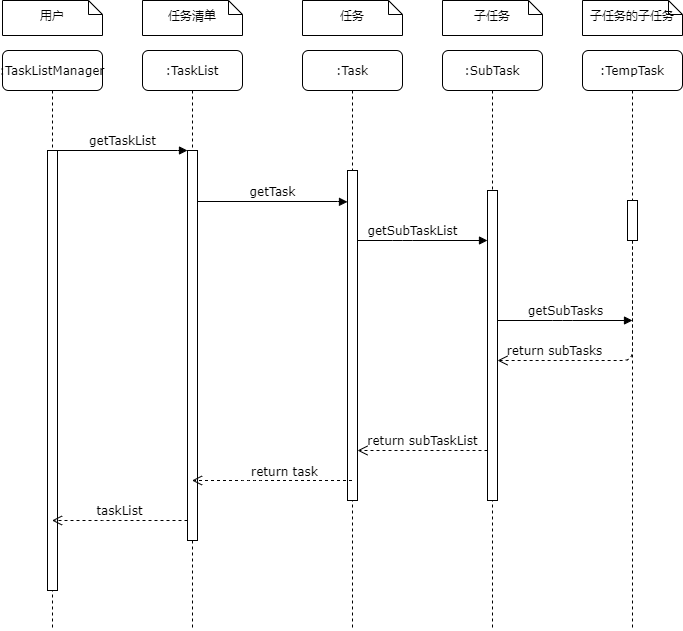

The diagram above was exported from draw.io. Its source (the exported page's mxGraphModel, read from the mxfile embedded in the PNG):
<mxGraphModel dx="976" dy="647" grid="1" gridSize="10" guides="1" tooltips="1" connect="1" arrows="1" fold="1" page="1" pageScale="1" pageWidth="850" pageHeight="1100" math="0" shadow="0">
  <root>
    <mxCell id="sPBnGvrS7eeHNl4mXFV1-0" />
    <mxCell id="sPBnGvrS7eeHNl4mXFV1-1" parent="sPBnGvrS7eeHNl4mXFV1-0" />
    <mxCell id="sPBnGvrS7eeHNl4mXFV1-2" value=":TaskList" style="shape=umlLifeline;perimeter=lifelinePerimeter;whiteSpace=wrap;html=1;container=1;collapsible=0;recursiveResize=0;outlineConnect=0;rounded=1;shadow=0;comic=0;labelBackgroundColor=none;strokeWidth=1;fontFamily=Verdana;fontSize=12;align=center;" parent="sPBnGvrS7eeHNl4mXFV1-1" vertex="1">
      <mxGeometry x="160" y="70" width="100" height="580" as="geometry" />
    </mxCell>
    <mxCell id="sPBnGvrS7eeHNl4mXFV1-3" value="" style="html=1;points=[];perimeter=orthogonalPerimeter;rounded=0;shadow=0;comic=0;labelBackgroundColor=none;strokeWidth=1;fontFamily=Verdana;fontSize=12;align=center;" parent="sPBnGvrS7eeHNl4mXFV1-2" vertex="1">
      <mxGeometry x="45" y="100" width="10" height="390" as="geometry" />
    </mxCell>
    <mxCell id="sPBnGvrS7eeHNl4mXFV1-4" value=":Task" style="shape=umlLifeline;perimeter=lifelinePerimeter;whiteSpace=wrap;html=1;container=1;collapsible=0;recursiveResize=0;outlineConnect=0;rounded=1;shadow=0;comic=0;labelBackgroundColor=none;strokeWidth=1;fontFamily=Verdana;fontSize=12;align=center;" parent="sPBnGvrS7eeHNl4mXFV1-1" vertex="1">
      <mxGeometry x="320" y="70" width="100" height="580" as="geometry" />
    </mxCell>
    <mxCell id="sPBnGvrS7eeHNl4mXFV1-5" value="" style="html=1;points=[];perimeter=orthogonalPerimeter;rounded=0;shadow=0;comic=0;labelBackgroundColor=none;strokeWidth=1;fontFamily=Verdana;fontSize=12;align=center;" parent="sPBnGvrS7eeHNl4mXFV1-4" vertex="1">
      <mxGeometry x="45" y="120" width="10" height="330" as="geometry" />
    </mxCell>
    <mxCell id="sPBnGvrS7eeHNl4mXFV1-6" value=":SubTask" style="shape=umlLifeline;perimeter=lifelinePerimeter;whiteSpace=wrap;html=1;container=1;collapsible=0;recursiveResize=0;outlineConnect=0;rounded=1;shadow=0;comic=0;labelBackgroundColor=none;strokeWidth=1;fontFamily=Verdana;fontSize=12;align=center;" parent="sPBnGvrS7eeHNl4mXFV1-1" vertex="1">
      <mxGeometry x="460" y="70" width="100" height="580" as="geometry" />
    </mxCell>
    <mxCell id="sPBnGvrS7eeHNl4mXFV1-7" value=":TempTask" style="shape=umlLifeline;perimeter=lifelinePerimeter;whiteSpace=wrap;html=1;container=1;collapsible=0;recursiveResize=0;outlineConnect=0;rounded=1;shadow=0;comic=0;labelBackgroundColor=none;strokeWidth=1;fontFamily=Verdana;fontSize=12;align=center;" parent="sPBnGvrS7eeHNl4mXFV1-1" vertex="1">
      <mxGeometry x="600" y="70" width="100" height="580" as="geometry" />
    </mxCell>
    <mxCell id="sPBnGvrS7eeHNl4mXFV1-10" value=":TaskListManager" style="shape=umlLifeline;perimeter=lifelinePerimeter;whiteSpace=wrap;html=1;container=1;collapsible=0;recursiveResize=0;outlineConnect=0;rounded=1;shadow=0;comic=0;labelBackgroundColor=none;strokeWidth=1;fontFamily=Verdana;fontSize=12;align=center;" parent="sPBnGvrS7eeHNl4mXFV1-1" vertex="1">
      <mxGeometry x="20" y="70" width="100" height="580" as="geometry" />
    </mxCell>
    <mxCell id="sPBnGvrS7eeHNl4mXFV1-11" value="" style="html=1;points=[];perimeter=orthogonalPerimeter;rounded=0;shadow=0;comic=0;labelBackgroundColor=none;strokeWidth=1;fontFamily=Verdana;fontSize=12;align=center;" parent="sPBnGvrS7eeHNl4mXFV1-10" vertex="1">
      <mxGeometry x="45" y="100" width="10" height="440" as="geometry" />
    </mxCell>
    <mxCell id="sPBnGvrS7eeHNl4mXFV1-12" value="" style="html=1;points=[];perimeter=orthogonalPerimeter;rounded=0;shadow=0;comic=0;labelBackgroundColor=none;strokeWidth=1;fontFamily=Verdana;fontSize=12;align=center;" parent="sPBnGvrS7eeHNl4mXFV1-1" vertex="1">
      <mxGeometry x="505" y="210" width="10" height="310" as="geometry" />
    </mxCell>
    <mxCell id="sPBnGvrS7eeHNl4mXFV1-13" value="getSubTaskList" style="html=1;verticalAlign=bottom;endArrow=block;labelBackgroundColor=none;fontFamily=Verdana;fontSize=12;edgeStyle=elbowEdgeStyle;elbow=vertical;" parent="sPBnGvrS7eeHNl4mXFV1-1" source="sPBnGvrS7eeHNl4mXFV1-5" target="sPBnGvrS7eeHNl4mXFV1-12" edge="1">
      <mxGeometry x="-0.1538" relative="1" as="geometry">
        <mxPoint x="430" y="210" as="sourcePoint" />
        <Array as="points">
          <mxPoint x="420" y="260" />
          <mxPoint x="380" y="210" />
        </Array>
        <mxPoint as="offset" />
      </mxGeometry>
    </mxCell>
    <mxCell id="sPBnGvrS7eeHNl4mXFV1-14" value="" style="html=1;points=[];perimeter=orthogonalPerimeter;rounded=0;shadow=0;comic=0;labelBackgroundColor=none;strokeWidth=1;fontFamily=Verdana;fontSize=12;align=center;" parent="sPBnGvrS7eeHNl4mXFV1-1" vertex="1">
      <mxGeometry x="645" y="220" width="10" height="40" as="geometry" />
    </mxCell>
    <mxCell id="sPBnGvrS7eeHNl4mXFV1-15" value="getSubTasks" style="html=1;verticalAlign=bottom;endArrow=block;labelBackgroundColor=none;fontFamily=Verdana;fontSize=12;edgeStyle=elbowEdgeStyle;elbow=vertical;" parent="sPBnGvrS7eeHNl4mXFV1-1" source="sPBnGvrS7eeHNl4mXFV1-12" edge="1">
      <mxGeometry relative="1" as="geometry">
        <mxPoint x="570" y="220" as="sourcePoint" />
        <mxPoint x="650" y="340" as="targetPoint" />
        <Array as="points">
          <mxPoint x="580" y="340" />
        </Array>
      </mxGeometry>
    </mxCell>
    <mxCell id="sPBnGvrS7eeHNl4mXFV1-16" value="return subTasks" style="html=1;verticalAlign=bottom;endArrow=open;dashed=1;endSize=8;labelBackgroundColor=none;fontFamily=Verdana;fontSize=12;edgeStyle=elbowEdgeStyle;elbow=vertical;" parent="sPBnGvrS7eeHNl4mXFV1-1" source="sPBnGvrS7eeHNl4mXFV1-14" target="sPBnGvrS7eeHNl4mXFV1-12" edge="1">
      <mxGeometry x="0.551" relative="1" as="geometry">
        <mxPoint x="570" y="296" as="targetPoint" />
        <Array as="points">
          <mxPoint x="580" y="380" />
          <mxPoint x="570" y="370" />
          <mxPoint x="590" y="250" />
          <mxPoint x="620" y="250" />
        </Array>
        <mxPoint as="offset" />
      </mxGeometry>
    </mxCell>
    <mxCell id="sPBnGvrS7eeHNl4mXFV1-25" value="getTaskList" style="html=1;verticalAlign=bottom;endArrow=block;entryX=0;entryY=0;labelBackgroundColor=none;fontFamily=Verdana;fontSize=12;edgeStyle=elbowEdgeStyle;elbow=vertical;" parent="sPBnGvrS7eeHNl4mXFV1-1" source="sPBnGvrS7eeHNl4mXFV1-11" target="sPBnGvrS7eeHNl4mXFV1-3" edge="1">
      <mxGeometry relative="1" as="geometry">
        <mxPoint x="140" y="180" as="sourcePoint" />
      </mxGeometry>
    </mxCell>
    <mxCell id="sPBnGvrS7eeHNl4mXFV1-26" value="getTask" style="html=1;verticalAlign=bottom;endArrow=block;entryX=0;entryY=0.095;labelBackgroundColor=none;fontFamily=Verdana;fontSize=12;edgeStyle=elbowEdgeStyle;elbow=vertical;entryDx=0;entryDy=0;entryPerimeter=0;" parent="sPBnGvrS7eeHNl4mXFV1-1" source="sPBnGvrS7eeHNl4mXFV1-3" target="sPBnGvrS7eeHNl4mXFV1-5" edge="1">
      <mxGeometry relative="1" as="geometry">
        <mxPoint x="290" y="190" as="sourcePoint" />
        <Array as="points" />
      </mxGeometry>
    </mxCell>
    <mxCell id="sPBnGvrS7eeHNl4mXFV1-32" value="用户" style="shape=note;whiteSpace=wrap;html=1;size=14;verticalAlign=middle;align=center;spacingTop=-6;rounded=0;shadow=0;comic=0;labelBackgroundColor=none;strokeWidth=1;fontFamily=Verdana;fontSize=12" parent="sPBnGvrS7eeHNl4mXFV1-1" vertex="1">
      <mxGeometry x="20" y="20" width="100" height="35" as="geometry" />
    </mxCell>
    <mxCell id="sPBnGvrS7eeHNl4mXFV1-33" value="任务清单" style="shape=note;whiteSpace=wrap;html=1;size=14;verticalAlign=middle;align=center;spacingTop=-6;rounded=0;shadow=0;comic=0;labelBackgroundColor=none;strokeWidth=1;fontFamily=Verdana;fontSize=12" parent="sPBnGvrS7eeHNl4mXFV1-1" vertex="1">
      <mxGeometry x="160" y="20" width="100" height="35" as="geometry" />
    </mxCell>
    <mxCell id="sPBnGvrS7eeHNl4mXFV1-34" value="任务" style="shape=note;whiteSpace=wrap;html=1;size=14;verticalAlign=middle;align=center;spacingTop=-6;rounded=0;shadow=0;comic=0;labelBackgroundColor=none;strokeWidth=1;fontFamily=Verdana;fontSize=12" parent="sPBnGvrS7eeHNl4mXFV1-1" vertex="1">
      <mxGeometry x="320" y="20" width="100" height="35" as="geometry" />
    </mxCell>
    <mxCell id="sPBnGvrS7eeHNl4mXFV1-35" value="子任务" style="shape=note;whiteSpace=wrap;html=1;size=14;verticalAlign=middle;align=center;spacingTop=-6;rounded=0;shadow=0;comic=0;labelBackgroundColor=none;strokeWidth=1;fontFamily=Verdana;fontSize=12" parent="sPBnGvrS7eeHNl4mXFV1-1" vertex="1">
      <mxGeometry x="460" y="20" width="100" height="35" as="geometry" />
    </mxCell>
    <mxCell id="sPBnGvrS7eeHNl4mXFV1-36" value="子任务的子任务" style="shape=note;whiteSpace=wrap;html=1;size=14;verticalAlign=middle;align=center;spacingTop=-6;rounded=0;shadow=0;comic=0;labelBackgroundColor=none;strokeWidth=1;fontFamily=Verdana;fontSize=12" parent="sPBnGvrS7eeHNl4mXFV1-1" vertex="1">
      <mxGeometry x="600" y="20" width="100" height="35" as="geometry" />
    </mxCell>
    <mxCell id="sPBnGvrS7eeHNl4mXFV1-41" value="taskList" style="html=1;verticalAlign=bottom;endArrow=open;dashed=1;endSize=8;labelBackgroundColor=none;fontFamily=Verdana;fontSize=12;edgeStyle=elbowEdgeStyle;elbow=vertical;" parent="sPBnGvrS7eeHNl4mXFV1-1" source="sPBnGvrS7eeHNl4mXFV1-3" target="sPBnGvrS7eeHNl4mXFV1-10" edge="1">
      <mxGeometry relative="1" as="geometry">
        <mxPoint x="70" y="200" as="targetPoint" />
        <Array as="points">
          <mxPoint x="130" y="540" />
          <mxPoint x="145" y="410" />
          <mxPoint x="175" y="200" />
        </Array>
        <mxPoint x="200" y="200" as="sourcePoint" />
      </mxGeometry>
    </mxCell>
    <mxCell id="sPBnGvrS7eeHNl4mXFV1-43" value="return subTaskList" style="html=1;verticalAlign=bottom;endArrow=open;dashed=1;endSize=8;labelBackgroundColor=none;fontFamily=Verdana;fontSize=12;edgeStyle=elbowEdgeStyle;elbow=vertical;" parent="sPBnGvrS7eeHNl4mXFV1-1" edge="1">
      <mxGeometry relative="1" as="geometry">
        <mxPoint x="375" y="470" as="targetPoint" />
        <Array as="points">
          <mxPoint x="450" y="470" />
          <mxPoint x="480" y="470" />
        </Array>
        <mxPoint x="505" y="470" as="sourcePoint" />
      </mxGeometry>
    </mxCell>
    <mxCell id="sPBnGvrS7eeHNl4mXFV1-42" value="return task" style="html=1;verticalAlign=bottom;endArrow=open;dashed=1;endSize=8;labelBackgroundColor=none;fontFamily=Verdana;fontSize=12;edgeStyle=elbowEdgeStyle;elbow=vertical;" parent="sPBnGvrS7eeHNl4mXFV1-1" source="sPBnGvrS7eeHNl4mXFV1-4" target="sPBnGvrS7eeHNl4mXFV1-2" edge="1">
      <mxGeometry x="-0.1529" y="1" relative="1" as="geometry">
        <mxPoint x="230" y="257" as="targetPoint" />
        <Array as="points">
          <mxPoint x="270" y="500" />
          <mxPoint x="320" y="239.5" />
        </Array>
        <mxPoint x="361" y="240" as="sourcePoint" />
        <mxPoint as="offset" />
      </mxGeometry>
    </mxCell>
  </root>
</mxGraphModel>